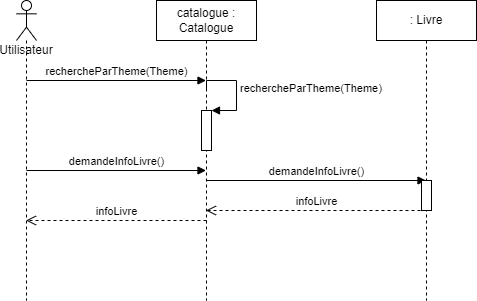

The diagram above was exported from draw.io. Its source (the exported page's mxGraphModel, read from the mxfile embedded in the PNG):
<mxGraphModel dx="1050" dy="541" grid="1" gridSize="10" guides="1" tooltips="1" connect="1" arrows="1" fold="1" page="1" pageScale="1" pageWidth="827" pageHeight="1169" math="0" shadow="0">
  <root>
    <mxCell id="0" />
    <mxCell id="1" parent="0" />
    <mxCell id="WOG0UKZcbT-ijLzySxO8-2" value="Utilisateur" style="shape=umlLifeline;participant=umlActor;perimeter=lifelinePerimeter;whiteSpace=wrap;html=1;container=1;collapsible=0;recursiveResize=0;verticalAlign=top;spacingTop=36;outlineConnect=0;" parent="1" vertex="1">
      <mxGeometry x="100" y="150" width="20" height="300" as="geometry" />
    </mxCell>
    <mxCell id="WOG0UKZcbT-ijLzySxO8-17" value="rechercheParTheme(Theme)" style="html=1;verticalAlign=bottom;endArrow=block;rounded=0;" parent="WOG0UKZcbT-ijLzySxO8-2" target="WOG0UKZcbT-ijLzySxO8-3" edge="1">
      <mxGeometry width="80" relative="1" as="geometry">
        <mxPoint x="10" y="80" as="sourcePoint" />
        <mxPoint x="240" y="70" as="targetPoint" />
      </mxGeometry>
    </mxCell>
    <mxCell id="WOG0UKZcbT-ijLzySxO8-23" value="demandeInfoLivre()" style="html=1;verticalAlign=bottom;endArrow=block;rounded=0;" parent="WOG0UKZcbT-ijLzySxO8-2" target="WOG0UKZcbT-ijLzySxO8-3" edge="1">
      <mxGeometry width="80" relative="1" as="geometry">
        <mxPoint x="10" y="170" as="sourcePoint" />
        <mxPoint x="90" y="170" as="targetPoint" />
      </mxGeometry>
    </mxCell>
    <mxCell id="WOG0UKZcbT-ijLzySxO8-3" value="catalogue : Catalogue" style="shape=umlLifeline;perimeter=lifelinePerimeter;whiteSpace=wrap;html=1;container=1;collapsible=0;recursiveResize=0;outlineConnect=0;" parent="1" vertex="1">
      <mxGeometry x="240" y="150" width="100" height="300" as="geometry" />
    </mxCell>
    <mxCell id="WOG0UKZcbT-ijLzySxO8-20" value="" style="html=1;points=[];perimeter=orthogonalPerimeter;" parent="WOG0UKZcbT-ijLzySxO8-3" vertex="1">
      <mxGeometry x="45" y="110" width="10" height="40" as="geometry" />
    </mxCell>
    <mxCell id="WOG0UKZcbT-ijLzySxO8-21" value="rechercheParTheme(Theme)" style="edgeStyle=orthogonalEdgeStyle;html=1;align=left;spacingLeft=2;endArrow=block;rounded=0;entryX=1;entryY=0;" parent="WOG0UKZcbT-ijLzySxO8-3" target="WOG0UKZcbT-ijLzySxO8-20" edge="1">
      <mxGeometry relative="1" as="geometry">
        <mxPoint x="50" y="90" as="sourcePoint" />
        <Array as="points">
          <mxPoint x="50" y="80" />
          <mxPoint x="80" y="80" />
          <mxPoint x="80" y="110" />
        </Array>
      </mxGeometry>
    </mxCell>
    <mxCell id="WOG0UKZcbT-ijLzySxO8-24" value="demandeInfoLivre()" style="html=1;verticalAlign=bottom;endArrow=block;rounded=0;" parent="WOG0UKZcbT-ijLzySxO8-3" target="WOG0UKZcbT-ijLzySxO8-22" edge="1">
      <mxGeometry width="80" relative="1" as="geometry">
        <mxPoint x="50" y="180" as="sourcePoint" />
        <mxPoint x="130" y="180" as="targetPoint" />
      </mxGeometry>
    </mxCell>
    <mxCell id="WOG0UKZcbT-ijLzySxO8-22" value=": Livre" style="shape=umlLifeline;perimeter=lifelinePerimeter;whiteSpace=wrap;html=1;container=1;collapsible=0;recursiveResize=0;outlineConnect=0;" parent="1" vertex="1">
      <mxGeometry x="460" y="150" width="100" height="300" as="geometry" />
    </mxCell>
    <mxCell id="WOG0UKZcbT-ijLzySxO8-27" value="" style="html=1;points=[];perimeter=orthogonalPerimeter;" parent="WOG0UKZcbT-ijLzySxO8-22" vertex="1">
      <mxGeometry x="45" y="180" width="10" height="30" as="geometry" />
    </mxCell>
    <mxCell id="WOG0UKZcbT-ijLzySxO8-25" value="infoLivre" style="html=1;verticalAlign=bottom;endArrow=open;dashed=1;endSize=8;rounded=0;" parent="1" target="WOG0UKZcbT-ijLzySxO8-3" edge="1">
      <mxGeometry relative="1" as="geometry">
        <mxPoint x="510" y="360" as="sourcePoint" />
        <mxPoint x="430" y="360" as="targetPoint" />
      </mxGeometry>
    </mxCell>
    <mxCell id="WOG0UKZcbT-ijLzySxO8-26" value="infoLivre" style="html=1;verticalAlign=bottom;endArrow=open;dashed=1;endSize=8;rounded=0;" parent="1" target="WOG0UKZcbT-ijLzySxO8-2" edge="1">
      <mxGeometry relative="1" as="geometry">
        <mxPoint x="290" y="370" as="sourcePoint" />
        <mxPoint x="210" y="370" as="targetPoint" />
      </mxGeometry>
    </mxCell>
  </root>
</mxGraphModel>